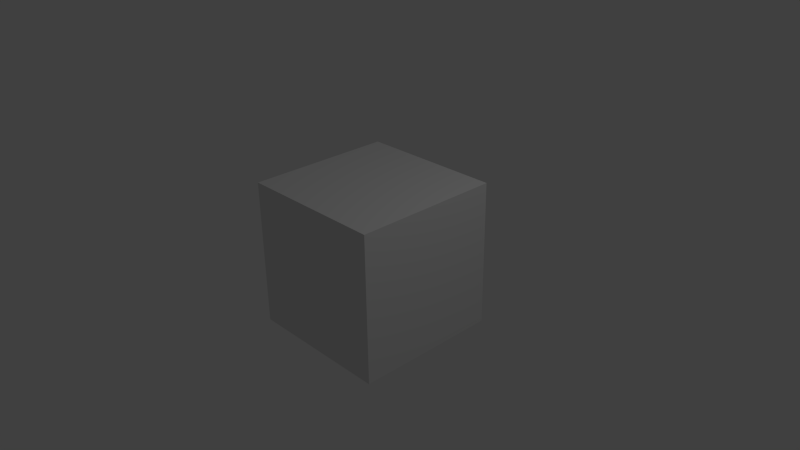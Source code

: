 # Source: Storyboard.blend  (saved by Blender 2.76.0; exported with 4.5.12 LTS)
import bpy
from mathutils import Matrix  # noqa: F401  (used for matrix-valued properties, if any)

bpy.ops.wm.read_factory_settings(use_empty=True)
scene = bpy.context.scene
scene.name = 'Scene'

# ---- collections
col_collection_1 = bpy.data.collections.new('Collection 1'); scene.collection.children.link(col_collection_1)

# ---- materials (node trees are filled in below, after node groups)
mat_material = bpy.data.materials.new('Material')
mat_material.alpha_threshold = 0.0
mat_material.roughness = 0.5
mat_material.line_color = (0.0, 0.0, 0.0, 1.0)

# ---- material node trees

# ---- world
world_world = bpy.data.worlds.new('World'); scene.world = world_world
world_world.color = (0.05088, 0.05088, 0.05088)
world_world.use_sun_shadow = False
world_world.sun_shadow_jitter_overblur = 0.0
world_world.cycles.sampling_method = 'MANUAL'
world_world.cycles.sample_map_resolution = 256

# ---- cameras
cam_camera = bpy.data.cameras.new('Camera')
cam_camera.clip_end = 100.0
cam_camera.lens = 35.0
cam_camera.sensor_width = 32.0
cam_camera.sensor_height = 18.0
cam_camera.ortho_scale = 7.314
cam_camera.dof.focus_distance = 0.0

# ---- lights
light_lamp = bpy.data.lights.new('Lamp', 'POINT')
light_lamp.transmission_factor = 0.0
light_lamp.cutoff_distance = 30.0
light_lamp.energy = 100.0
light_lamp.shadow_buffer_clip_start = 1.001
light_lamp.shadow_soft_size = 0.1
light_lamp.shadow_maximum_resolution = 0.006
light_lamp.use_absolute_resolution = True
light_lamp.cycles.use_multiple_importance_sampling = False

# ---- meshes
me_cube = bpy.data.meshes.new('Cube')
me_cube.from_pydata([(1.0, 1.0, -1.0), (1.0, -1.0, -1.0), (-1.0, -1.0, -1.0), (-1.0, 1.0, -1.0), (1.0, 1.0, 1.0), (1.0, -1.0, 1.0), (-1.0, -1.0, 1.0), (-1.0, 1.0, 1.0)], [], [(0, 1, 2, 3), (4, 7, 6, 5), (0, 4, 5, 1), (1, 5, 6, 2), (2, 6, 7, 3), (4, 0, 3, 7)])
me_cube.materials.append(mat_material)
me_cube.use_remesh_preserve_volume = False
me_cube.use_remesh_preserve_attributes = False
me_cube.use_mirror_vertex_groups = False
me_cube.update()

# ---- objects
ob_cube = bpy.data.objects.new('Cube', me_cube)
ob_lamp = bpy.data.objects.new('Lamp', light_lamp)
ob_camera = bpy.data.objects.new('Camera', cam_camera)

# ---- transforms, parenting, visibility, modifiers, constraints
ob_cube.location = (0.0, 0.0, 0.0)
ob_cube.lock_rotations_4d = False
ob_cube.empty_display_type = 'ARROWS'
ob_cube.lineart.crease_threshold = 0.0
ob_lamp.location = (4.076, 1.005, 5.904)
ob_lamp.rotation_euler = (0.6503, 0.05522, 1.866)
ob_lamp.lock_rotations_4d = False
ob_lamp.empty_display_type = 'ARROWS'
ob_lamp.color = (0.0, 0.0, 0.0, 0.0)
ob_lamp.lineart.crease_threshold = 0.0
ob_camera.location = (7.481, -6.508, 5.344)
ob_camera.rotation_euler = (1.109, 0.01082, 0.8149)
ob_camera.lock_rotations_4d = False
ob_camera.empty_display_type = 'ARROWS'
ob_camera.color = (0.0, 0.0, 0.0, 0.0)
ob_camera.display_type = 'WIRE'
ob_camera.lineart.crease_threshold = 0.0

# ---- collection membership
col_collection_1.objects.link(ob_cube)
col_collection_1.objects.link(ob_lamp)
col_collection_1.objects.link(ob_camera)

# ---- scene / render settings (as saved in the file)
scene.camera = ob_camera
scene.frame_start = 1; scene.frame_end = 6770; scene.frame_set(340)
scene.render.engine = 'CYCLES'
scene.render.fps = 30
scene.render.dither_intensity = 0.0
scene.cycles.use_denoising = False
scene.cycles.samples = 10
scene.cycles.sampling_pattern = 'TABULATED_SOBOL'
scene.cycles.light_sampling_threshold = 0.0
scene.cycles.use_adaptive_sampling = False
scene.cycles.use_light_tree = False
scene.cycles.blur_glossy = 0.0
scene.cycles.pixel_filter_type = 'GAUSSIAN'
scene.cycles.sample_clamp_indirect = 0.0
scene.view_settings.view_transform = 'Standard'
bpy.context.view_layer.update()
